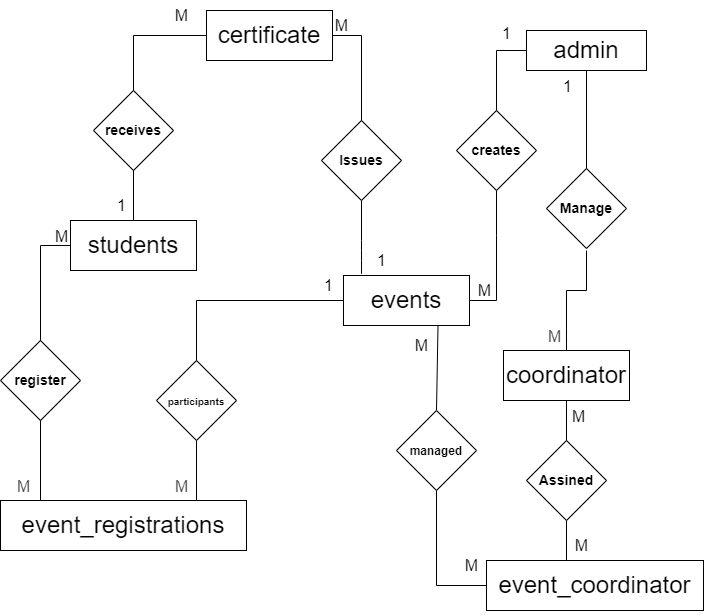

The diagram above was exported from draw.io. Its source (the exported page's mxGraphModel, read from the mxfile embedded in the PNG):
<mxGraphModel dx="1243" dy="910" grid="1" gridSize="10" guides="1" tooltips="1" connect="1" arrows="1" fold="1" page="1" pageScale="1" pageWidth="827" pageHeight="1169" background="none" math="0" shadow="0">
  <root>
    <mxCell id="0" />
    <mxCell id="1" parent="0" />
    <mxCell id="2" value="&lt;h1&gt;&lt;span style=&quot;font-weight: normal;&quot;&gt;admin&lt;/span&gt;&lt;/h1&gt;" style="rounded=0;whiteSpace=wrap;html=1;" vertex="1" parent="1">
      <mxGeometry x="596" y="230" width="120" height="40" as="geometry" />
    </mxCell>
    <mxCell id="3" value="&lt;h1&gt;&lt;span style=&quot;font-weight: 400;&quot;&gt;students&lt;/span&gt;&lt;/h1&gt;" style="rounded=0;whiteSpace=wrap;html=1;" vertex="1" parent="1">
      <mxGeometry x="140" y="420" width="126" height="50" as="geometry" />
    </mxCell>
    <mxCell id="4" value="&lt;h1&gt;&lt;span style=&quot;font-weight: 400; background-color: light-dark(#ffffff, var(--ge-dark-color, #121212));&quot;&gt;events&lt;/span&gt;&lt;/h1&gt;" style="rounded=0;whiteSpace=wrap;html=1;" vertex="1" parent="1">
      <mxGeometry x="413" y="475" width="126" height="50" as="geometry" />
    </mxCell>
    <mxCell id="5" value="&lt;h1&gt;&lt;span style=&quot;font-weight: 400;&quot;&gt;coordinator&lt;/span&gt;&lt;/h1&gt;" style="rounded=0;whiteSpace=wrap;html=1;" vertex="1" parent="1">
      <mxGeometry x="573" y="550" width="126" height="50" as="geometry" />
    </mxCell>
    <mxCell id="6" value="&lt;h1&gt;&lt;span style=&quot;font-weight: 400;&quot;&gt;event_coordinator&lt;/span&gt;&lt;/h1&gt;" style="rounded=0;whiteSpace=wrap;html=1;" vertex="1" parent="1">
      <mxGeometry x="556" y="760" width="217" height="50" as="geometry" />
    </mxCell>
    <mxCell id="7" value="&lt;h1&gt;&lt;span style=&quot;font-weight: 400;&quot;&gt;event_registrations&lt;/span&gt;&lt;/h1&gt;" style="rounded=0;whiteSpace=wrap;html=1;" vertex="1" parent="1">
      <mxGeometry x="70" y="700" width="246" height="50" as="geometry" />
    </mxCell>
    <mxCell id="8" value="&lt;h1&gt;&lt;span style=&quot;font-weight: 400;&quot;&gt;certificate&lt;/span&gt;&lt;/h1&gt;" style="rounded=0;whiteSpace=wrap;html=1;" vertex="1" parent="1">
      <mxGeometry x="276" y="210" width="126" height="50" as="geometry" />
    </mxCell>
    <mxCell id="9" value="&lt;h3&gt;Issues&lt;/h3&gt;" style="rhombus;whiteSpace=wrap;html=1;" vertex="1" parent="1">
      <mxGeometry x="391" y="320" width="80" height="80" as="geometry" />
    </mxCell>
    <mxCell id="10" value="" style="endArrow=none;html=1;entryX=0.5;entryY=1;entryDx=0;entryDy=0;exitX=0.143;exitY=-0.033;exitDx=0;exitDy=0;exitPerimeter=0;" edge="1" parent="1" source="4" target="9">
      <mxGeometry width="50" height="50" relative="1" as="geometry">
        <mxPoint x="536" y="390" as="sourcePoint" />
        <mxPoint x="586" y="340" as="targetPoint" />
        <Array as="points">
          <mxPoint x="431" y="450" />
        </Array>
      </mxGeometry>
    </mxCell>
    <mxCell id="11" value="" style="endArrow=none;html=1;entryX=0.5;entryY=0;entryDx=0;entryDy=0;exitX=0.5;exitY=1;exitDx=0;exitDy=0;" edge="1" parent="1" source="12" target="3">
      <mxGeometry width="50" height="50" relative="1" as="geometry">
        <mxPoint x="216" y="340" as="sourcePoint" />
        <mxPoint x="486" y="360" as="targetPoint" />
      </mxGeometry>
    </mxCell>
    <mxCell id="12" value="&lt;h3&gt;receives&lt;/h3&gt;" style="rhombus;whiteSpace=wrap;html=1;" vertex="1" parent="1">
      <mxGeometry x="163" y="290" width="80" height="80" as="geometry" />
    </mxCell>
    <mxCell id="13" value="" style="endArrow=none;html=1;exitX=0.5;exitY=0;exitDx=0;exitDy=0;rounded=0;curved=0;entryX=0;entryY=0.5;entryDx=0;entryDy=0;" edge="1" parent="1" source="12" target="8">
      <mxGeometry width="50" height="50" relative="1" as="geometry">
        <mxPoint x="178" y="260" as="sourcePoint" />
        <mxPoint x="296" y="230" as="targetPoint" />
        <Array as="points">
          <mxPoint x="203" y="235" />
        </Array>
      </mxGeometry>
    </mxCell>
    <mxCell id="14" value="" style="endArrow=none;html=1;exitX=0.5;exitY=0;exitDx=0;exitDy=0;entryX=1;entryY=0.5;entryDx=0;entryDy=0;rounded=0;curved=0;" edge="1" parent="1" source="9" target="8">
      <mxGeometry width="50" height="50" relative="1" as="geometry">
        <mxPoint x="461" y="260" as="sourcePoint" />
        <mxPoint x="511" y="210" as="targetPoint" />
        <Array as="points">
          <mxPoint x="431" y="235" />
        </Array>
      </mxGeometry>
    </mxCell>
    <mxCell id="15" style="edgeStyle=none;html=1;exitX=0;exitY=0.5;exitDx=0;exitDy=0;" edge="1" parent="1" source="16">
      <mxGeometry relative="1" as="geometry">
        <mxPoint x="525.9090909090909" y="349.909090909091" as="targetPoint" />
        <Array as="points">
          <mxPoint x="526" y="350" />
        </Array>
      </mxGeometry>
    </mxCell>
    <mxCell id="16" value="&lt;h3&gt;creates&lt;/h3&gt;" style="rhombus;whiteSpace=wrap;html=1;" vertex="1" parent="1">
      <mxGeometry x="526" y="310" width="80" height="80" as="geometry" />
    </mxCell>
    <mxCell id="17" value="" style="endArrow=none;html=1;exitX=0.5;exitY=0;exitDx=0;exitDy=0;rounded=0;curved=0;entryX=0;entryY=0.5;entryDx=0;entryDy=0;" edge="1" parent="1" source="16" target="2">
      <mxGeometry width="50" height="50" relative="1" as="geometry">
        <mxPoint x="625" y="365" as="sourcePoint" />
        <mxPoint x="566" y="250" as="targetPoint" />
        <Array as="points">
          <mxPoint x="566" y="250" />
        </Array>
      </mxGeometry>
    </mxCell>
    <mxCell id="18" value="" style="endArrow=none;html=1;exitX=1;exitY=0.5;exitDx=0;exitDy=0;entryX=0.5;entryY=1;entryDx=0;entryDy=0;rounded=0;curved=0;" edge="1" parent="1" source="4" target="16">
      <mxGeometry width="50" height="50" relative="1" as="geometry">
        <mxPoint x="556" y="440" as="sourcePoint" />
        <mxPoint x="606" y="390" as="targetPoint" />
        <Array as="points">
          <mxPoint x="566" y="500" />
          <mxPoint x="566" y="435" />
        </Array>
      </mxGeometry>
    </mxCell>
    <mxCell id="19" value="&lt;h3&gt;&lt;span style=&quot;font-size: 12px;&quot;&gt;managed&lt;/span&gt;&lt;/h3&gt;" style="rhombus;whiteSpace=wrap;html=1;" vertex="1" parent="1">
      <mxGeometry x="466" y="610" width="80" height="80" as="geometry" />
    </mxCell>
    <mxCell id="20" value="" style="endArrow=none;html=1;exitX=0.5;exitY=0;exitDx=0;exitDy=0;rounded=0;curved=0;entryX=0.75;entryY=1;entryDx=0;entryDy=0;" edge="1" parent="1" source="19" target="4">
      <mxGeometry width="50" height="50" relative="1" as="geometry">
        <mxPoint x="468" y="535" as="sourcePoint" />
        <mxPoint x="493" y="450" as="targetPoint" />
        <Array as="points" />
      </mxGeometry>
    </mxCell>
    <mxCell id="21" value="" style="endArrow=none;html=1;exitX=0.5;exitY=1;exitDx=0;exitDy=0;entryX=0;entryY=0.5;entryDx=0;entryDy=0;rounded=0;curved=0;" edge="1" parent="1" source="19" target="6">
      <mxGeometry width="50" height="50" relative="1" as="geometry">
        <mxPoint x="382" y="605" as="sourcePoint" />
        <mxPoint x="496" y="735" as="targetPoint" />
        <Array as="points">
          <mxPoint x="506" y="785" />
        </Array>
      </mxGeometry>
    </mxCell>
    <mxCell id="22" value="&lt;h3&gt;Assined&lt;/h3&gt;" style="rhombus;whiteSpace=wrap;html=1;" vertex="1" parent="1">
      <mxGeometry x="596" y="640" width="80" height="80" as="geometry" />
    </mxCell>
    <mxCell id="23" value="" style="endArrow=none;html=1;rounded=0;curved=0;exitX=0.5;exitY=0;exitDx=0;exitDy=0;" edge="1" parent="1" source="22" target="5">
      <mxGeometry width="50" height="50" relative="1" as="geometry">
        <mxPoint x="658" y="600" as="sourcePoint" />
        <mxPoint x="658" y="560" as="targetPoint" />
        <Array as="points" />
      </mxGeometry>
    </mxCell>
    <mxCell id="24" value="" style="endArrow=none;html=1;entryX=0.5;entryY=1;entryDx=0;entryDy=0;" edge="1" parent="1" target="22">
      <mxGeometry width="50" height="50" relative="1" as="geometry">
        <mxPoint x="636" y="760" as="sourcePoint" />
        <mxPoint x="676" y="710" as="targetPoint" />
      </mxGeometry>
    </mxCell>
    <mxCell id="25" value="&lt;h3&gt;&lt;font style=&quot;font-size: 10px;&quot;&gt;participants&lt;/font&gt;&lt;/h3&gt;" style="rhombus;whiteSpace=wrap;html=1;" vertex="1" parent="1">
      <mxGeometry x="226" y="560" width="80" height="80" as="geometry" />
    </mxCell>
    <mxCell id="26" value="&lt;h3&gt;register&lt;/h3&gt;" style="rhombus;whiteSpace=wrap;html=1;" vertex="1" parent="1">
      <mxGeometry x="70" y="540" width="80" height="80" as="geometry" />
    </mxCell>
    <mxCell id="27" value="" style="endArrow=none;html=1;exitX=0.5;exitY=0;exitDx=0;exitDy=0;rounded=0;curved=0;entryX=0;entryY=0.5;entryDx=0;entryDy=0;" edge="1" parent="1" source="26" target="3">
      <mxGeometry width="50" height="50" relative="1" as="geometry">
        <mxPoint x="70" y="505" as="sourcePoint" />
        <mxPoint x="143" y="450" as="targetPoint" />
        <Array as="points">
          <mxPoint x="110" y="445" />
        </Array>
      </mxGeometry>
    </mxCell>
    <mxCell id="28" value="" style="endArrow=none;html=1;entryX=0.5;entryY=1;entryDx=0;entryDy=0;" edge="1" parent="1" target="26">
      <mxGeometry width="50" height="50" relative="1" as="geometry">
        <mxPoint x="110" y="700" as="sourcePoint" />
        <mxPoint x="120" y="625" as="targetPoint" />
      </mxGeometry>
    </mxCell>
    <mxCell id="29" value="" style="endArrow=none;html=1;entryX=0.5;entryY=1;entryDx=0;entryDy=0;" edge="1" parent="1" target="25">
      <mxGeometry width="50" height="50" relative="1" as="geometry">
        <mxPoint x="266" y="700" as="sourcePoint" />
        <mxPoint x="120" y="630" as="targetPoint" />
      </mxGeometry>
    </mxCell>
    <mxCell id="30" value="" style="endArrow=none;html=1;entryX=0;entryY=0.5;entryDx=0;entryDy=0;exitX=0.5;exitY=0;exitDx=0;exitDy=0;rounded=0;curved=0;" edge="1" parent="1" source="25" target="4">
      <mxGeometry width="50" height="50" relative="1" as="geometry">
        <mxPoint x="310" y="540" as="sourcePoint" />
        <mxPoint x="360" y="490" as="targetPoint" />
        <Array as="points">
          <mxPoint x="266" y="500" />
        </Array>
      </mxGeometry>
    </mxCell>
    <mxCell id="32" value="&lt;font style=&quot;font-size: 16px;&quot;&gt;1&lt;/font&gt;" style="text;html=1;align=center;verticalAlign=middle;resizable=0;points=[];autosize=1;strokeColor=none;fillColor=none;" vertex="1" parent="1">
      <mxGeometry x="436" y="445" width="30" height="30" as="geometry" />
    </mxCell>
    <mxCell id="34" value="&lt;h3&gt;Manage&lt;/h3&gt;" style="rhombus;whiteSpace=wrap;html=1;" vertex="1" parent="1">
      <mxGeometry x="616" y="368" width="80" height="80" as="geometry" />
    </mxCell>
    <mxCell id="35" value="" style="endArrow=none;html=1;exitX=0.5;exitY=0;exitDx=0;exitDy=0;rounded=0;curved=0;" edge="1" parent="1" source="34" target="2">
      <mxGeometry width="50" height="50" relative="1" as="geometry">
        <mxPoint x="626" y="380" as="sourcePoint" />
        <mxPoint x="653" y="270" as="targetPoint" />
        <Array as="points" />
      </mxGeometry>
    </mxCell>
    <mxCell id="36" value="" style="endArrow=none;html=1;rounded=0;curved=0;exitX=0.5;exitY=0;exitDx=0;exitDy=0;" edge="1" parent="1" source="5">
      <mxGeometry width="50" height="50" relative="1" as="geometry">
        <mxPoint x="664.26" y="490" as="sourcePoint" />
        <mxPoint x="656" y="450" as="targetPoint" />
        <Array as="points">
          <mxPoint x="636" y="490" />
          <mxPoint x="656" y="490" />
        </Array>
      </mxGeometry>
    </mxCell>
    <mxCell id="38" value="&lt;div style=&quot;text-align: center;&quot;&gt;&lt;span style=&quot;background-color: transparent; font-size: 16px; text-wrap: nowrap;&quot;&gt;M&lt;/span&gt;&lt;/div&gt;" style="text;whiteSpace=wrap;html=1;" vertex="1" parent="1">
      <mxGeometry x="123" y="420" width="40" height="40" as="geometry" />
    </mxCell>
    <mxCell id="39" value="&lt;span style=&quot;color: rgb(63, 63, 63); font-family: Helvetica; font-size: 16px; font-style: normal; font-variant-ligatures: normal; font-variant-caps: normal; font-weight: 400; letter-spacing: normal; orphans: 2; text-align: center; text-indent: 0px; text-transform: none; widows: 2; word-spacing: 0px; -webkit-text-stroke-width: 0px; white-space: nowrap; text-decoration-thickness: initial; text-decoration-style: initial; text-decoration-color: initial; float: none; display: inline !important;&quot;&gt;M&lt;/span&gt;" style="text;whiteSpace=wrap;html=1;" vertex="1" parent="1">
      <mxGeometry x="85" y="670" width="50" height="40" as="geometry" />
    </mxCell>
    <mxCell id="40" value="&lt;span style=&quot;color: rgb(63, 63, 63); font-family: Helvetica; font-size: 16px; font-style: normal; font-variant-ligatures: normal; font-variant-caps: normal; font-weight: 400; letter-spacing: normal; orphans: 2; text-align: center; text-indent: 0px; text-transform: none; widows: 2; word-spacing: 0px; -webkit-text-stroke-width: 0px; white-space: nowrap; text-decoration-thickness: initial; text-decoration-style: initial; text-decoration-color: initial; float: none; display: inline !important;&quot;&gt;M&lt;/span&gt;" style="text;whiteSpace=wrap;html=1;" vertex="1" parent="1">
      <mxGeometry x="243" y="670" width="50" height="40" as="geometry" />
    </mxCell>
    <mxCell id="41" value="&lt;font style=&quot;font-size: 16px;&quot;&gt;1&lt;/font&gt;" style="text;html=1;align=center;verticalAlign=middle;resizable=0;points=[];autosize=1;strokeColor=none;fillColor=none;" vertex="1" parent="1">
      <mxGeometry x="383" y="470" width="30" height="30" as="geometry" />
    </mxCell>
    <mxCell id="42" value="&lt;span style=&quot;font-size: 16px;&quot;&gt;M&lt;/span&gt;" style="text;html=1;align=center;verticalAlign=middle;resizable=0;points=[];autosize=1;strokeColor=none;fillColor=none;" vertex="1" parent="1">
      <mxGeometry x="521" y="750" width="40" height="30" as="geometry" />
    </mxCell>
    <mxCell id="43" value="&lt;span style=&quot;font-size: 16px;&quot;&gt;M&lt;/span&gt;" style="text;html=1;align=center;verticalAlign=middle;resizable=0;points=[];autosize=1;strokeColor=none;fillColor=none;" vertex="1" parent="1">
      <mxGeometry x="471" y="530" width="40" height="30" as="geometry" />
    </mxCell>
    <mxCell id="44" value="&lt;span style=&quot;font-family: monospace; font-size: 0px; text-align: start;&quot;&gt;%3CmxGraphModel%3E%3Croot%3E%3CmxCell%20id%3D%220%22%2F%3E%3CmxCell%20id%3D%221%22%20parent%3D%220%22%2F%3E%3CmxCell%20id%3D%222%22%20value%3D%22%26lt%3Bfont%20style%3D%26quot%3Bfont-size%3A%2016px%3B%26quot%3B%26gt%3B1%26lt%3B%2Ffont%26gt%3B%22%20style%3D%22text%3Bhtml%3D1%3Balign%3Dcenter%3BverticalAlign%3Dmiddle%3Bresizable%3D0%3Bpoints%3D%5B%5D%3Bautosize%3D1%3BstrokeColor%3Dnone%3BfillColor%3Dnone%3B%22%20vertex%3D%221%22%20parent%3D%221%22%3E%3CmxGeometry%20x%3D%22490%22%20y%3D%22295%22%20width%3D%2230%22%20height%3D%2230%22%20as%3D%22geometry%22%2F%3E%3C%2FmxCell%3E%3C%2Froot%3E%3C%2FmxGraphModel%3E&lt;/span&gt;" style="text;html=1;align=center;verticalAlign=middle;resizable=0;points=[];autosize=1;strokeColor=none;fillColor=none;" vertex="1" parent="1">
      <mxGeometry x="666" y="598" width="20" height="30" as="geometry" />
    </mxCell>
    <mxCell id="45" value="&lt;div style=&quot;text-align: center;&quot;&gt;&lt;span style=&quot;font-size: 16px; text-wrap: nowrap;&quot;&gt;M&lt;/span&gt;&lt;/div&gt;" style="text;whiteSpace=wrap;html=1;" vertex="1" parent="1">
      <mxGeometry x="639.5" y="600" width="50" height="40" as="geometry" />
    </mxCell>
    <mxCell id="46" value="&lt;span style=&quot;font-size: 16px;&quot;&gt;M&lt;/span&gt;" style="text;html=1;align=center;verticalAlign=middle;resizable=0;points=[];autosize=1;strokeColor=none;fillColor=none;" vertex="1" parent="1">
      <mxGeometry x="631" y="730" width="40" height="30" as="geometry" />
    </mxCell>
    <mxCell id="47" value="&lt;span style=&quot;font-size: 16px;&quot;&gt;M&lt;/span&gt;" style="text;html=1;align=center;verticalAlign=middle;resizable=0;points=[];autosize=1;strokeColor=none;fillColor=none;" vertex="1" parent="1">
      <mxGeometry x="231" y="200" width="40" height="30" as="geometry" />
    </mxCell>
    <mxCell id="48" value="&lt;span style=&quot;font-size: 16px;&quot;&gt;1&lt;/span&gt;" style="text;html=1;align=center;verticalAlign=middle;resizable=0;points=[];autosize=1;strokeColor=none;fillColor=none;" vertex="1" parent="1">
      <mxGeometry x="176" y="390" width="30" height="30" as="geometry" />
    </mxCell>
    <mxCell id="49" value="&lt;span style=&quot;font-size: 16px;&quot;&gt;M&lt;/span&gt;" style="text;html=1;align=center;verticalAlign=middle;resizable=0;points=[];autosize=1;strokeColor=none;fillColor=none;" vertex="1" parent="1">
      <mxGeometry x="391" y="210" width="40" height="30" as="geometry" />
    </mxCell>
    <mxCell id="50" value="&lt;font style=&quot;font-size: 16px;&quot;&gt;1&lt;/font&gt;" style="text;html=1;align=center;verticalAlign=middle;resizable=0;points=[];autosize=1;strokeColor=none;fillColor=none;" vertex="1" parent="1">
      <mxGeometry x="561" y="218" width="30" height="30" as="geometry" />
    </mxCell>
    <mxCell id="51" value="&lt;span style=&quot;font-size: 16px;&quot;&gt;M&lt;/span&gt;" style="text;html=1;align=center;verticalAlign=middle;resizable=0;points=[];autosize=1;strokeColor=none;fillColor=none;" vertex="1" parent="1">
      <mxGeometry x="534" y="475" width="40" height="30" as="geometry" />
    </mxCell>
    <mxCell id="54" value="&lt;span style=&quot;color: rgb(63, 63, 63); font-family: Helvetica; font-size: 16px; font-style: normal; font-variant-ligatures: normal; font-variant-caps: normal; font-weight: 400; letter-spacing: normal; orphans: 2; text-align: center; text-indent: 0px; text-transform: none; widows: 2; word-spacing: 0px; -webkit-text-stroke-width: 0px; white-space: nowrap; text-decoration-thickness: initial; text-decoration-style: initial; text-decoration-color: initial; float: none; display: inline !important;&quot;&gt;M&lt;/span&gt;" style="text;whiteSpace=wrap;html=1;" vertex="1" parent="1">
      <mxGeometry x="616" y="520" width="50" height="40" as="geometry" />
    </mxCell>
    <mxCell id="55" value="&lt;div style=&quot;text-align: center;&quot;&gt;&lt;span style=&quot;background-color: transparent; font-size: 16px; text-wrap: nowrap;&quot;&gt;1&lt;/span&gt;&lt;/div&gt;" style="text;whiteSpace=wrap;html=1;" vertex="1" parent="1">
      <mxGeometry x="631" y="270" width="50" height="40" as="geometry" />
    </mxCell>
  </root>
</mxGraphModel>